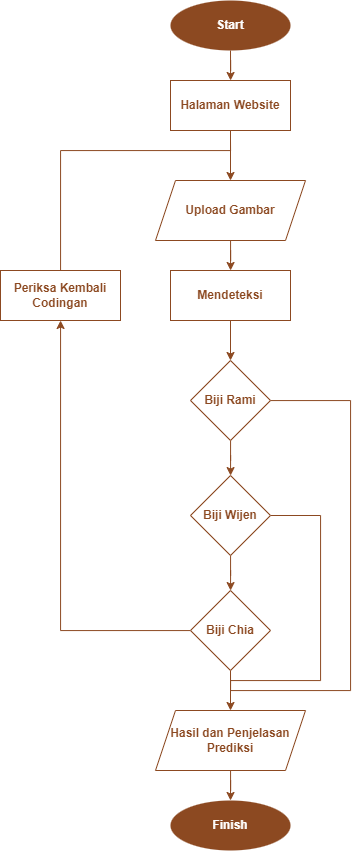

The diagram above was exported from draw.io. Its source (the exported page's mxGraphModel, read from the mxfile embedded in the PNG):
<mxGraphModel dx="1203" dy="557" grid="1" gridSize="10" guides="1" tooltips="1" connect="1" arrows="1" fold="1" page="1" pageScale="1" pageWidth="827" pageHeight="1169" math="0" shadow="0">
  <root>
    <mxCell id="WIyWlLk6GJQsqaUBKTNV-0" />
    <mxCell id="WIyWlLk6GJQsqaUBKTNV-1" parent="WIyWlLk6GJQsqaUBKTNV-0" />
    <mxCell id="CNG9LyA3VzS7WsTvxuM--12" style="edgeStyle=orthogonalEdgeStyle;rounded=0;orthogonalLoop=1;jettySize=auto;html=1;strokeColor=#8C4921;" edge="1" parent="WIyWlLk6GJQsqaUBKTNV-1" source="CNG9LyA3VzS7WsTvxuM--1" target="CNG9LyA3VzS7WsTvxuM--2">
      <mxGeometry relative="1" as="geometry" />
    </mxCell>
    <mxCell id="CNG9LyA3VzS7WsTvxuM--1" value="&lt;b&gt;&lt;font color=&quot;#ffffff&quot;&gt;Start&lt;/font&gt;&lt;/b&gt;" style="ellipse;whiteSpace=wrap;html=1;fillColor=#8C4921;strokeColor=none;" vertex="1" parent="WIyWlLk6GJQsqaUBKTNV-1">
      <mxGeometry x="150" y="110" width="120" height="50" as="geometry" />
    </mxCell>
    <mxCell id="CNG9LyA3VzS7WsTvxuM--13" style="edgeStyle=orthogonalEdgeStyle;rounded=0;orthogonalLoop=1;jettySize=auto;html=1;strokeColor=#8C4921;" edge="1" parent="WIyWlLk6GJQsqaUBKTNV-1" source="CNG9LyA3VzS7WsTvxuM--2" target="CNG9LyA3VzS7WsTvxuM--9">
      <mxGeometry relative="1" as="geometry" />
    </mxCell>
    <mxCell id="CNG9LyA3VzS7WsTvxuM--2" value="&lt;font color=&quot;#8c4921&quot;&gt;&lt;b&gt;Halaman Website&lt;/b&gt;&lt;/font&gt;" style="rounded=0;whiteSpace=wrap;html=1;strokeColor=#8C4921;" vertex="1" parent="WIyWlLk6GJQsqaUBKTNV-1">
      <mxGeometry x="150" y="190" width="120" height="50" as="geometry" />
    </mxCell>
    <mxCell id="CNG9LyA3VzS7WsTvxuM--15" style="edgeStyle=orthogonalEdgeStyle;rounded=0;orthogonalLoop=1;jettySize=auto;html=1;strokeColor=#8C4921;" edge="1" parent="WIyWlLk6GJQsqaUBKTNV-1" source="CNG9LyA3VzS7WsTvxuM--4" target="CNG9LyA3VzS7WsTvxuM--5">
      <mxGeometry relative="1" as="geometry" />
    </mxCell>
    <mxCell id="CNG9LyA3VzS7WsTvxuM--4" value="&lt;font color=&quot;#8c4921&quot;&gt;&lt;b&gt;Mendeteksi&lt;/b&gt;&lt;/font&gt;" style="rounded=0;whiteSpace=wrap;html=1;strokeColor=#8C4921;" vertex="1" parent="WIyWlLk6GJQsqaUBKTNV-1">
      <mxGeometry x="150" y="380" width="120" height="50" as="geometry" />
    </mxCell>
    <mxCell id="CNG9LyA3VzS7WsTvxuM--16" style="edgeStyle=orthogonalEdgeStyle;rounded=0;orthogonalLoop=1;jettySize=auto;html=1;strokeColor=#8C4921;" edge="1" parent="WIyWlLk6GJQsqaUBKTNV-1" source="CNG9LyA3VzS7WsTvxuM--5" target="CNG9LyA3VzS7WsTvxuM--6">
      <mxGeometry relative="1" as="geometry" />
    </mxCell>
    <mxCell id="CNG9LyA3VzS7WsTvxuM--22" style="edgeStyle=orthogonalEdgeStyle;rounded=0;orthogonalLoop=1;jettySize=auto;html=1;entryX=0.5;entryY=1;entryDx=0;entryDy=0;endArrow=none;endFill=0;strokeColor=#8C4921;" edge="1" parent="WIyWlLk6GJQsqaUBKTNV-1" source="CNG9LyA3VzS7WsTvxuM--5" target="CNG9LyA3VzS7WsTvxuM--7">
      <mxGeometry relative="1" as="geometry">
        <Array as="points">
          <mxPoint x="330" y="510" />
          <mxPoint x="330" y="800" />
          <mxPoint x="210" y="800" />
        </Array>
      </mxGeometry>
    </mxCell>
    <mxCell id="CNG9LyA3VzS7WsTvxuM--5" value="&lt;font color=&quot;#8c4921&quot;&gt;&lt;b&gt;Biji Rami&lt;/b&gt;&lt;/font&gt;" style="rhombus;whiteSpace=wrap;html=1;strokeColor=#8C4921;" vertex="1" parent="WIyWlLk6GJQsqaUBKTNV-1">
      <mxGeometry x="170" y="470" width="80" height="80" as="geometry" />
    </mxCell>
    <mxCell id="CNG9LyA3VzS7WsTvxuM--17" style="edgeStyle=orthogonalEdgeStyle;rounded=0;orthogonalLoop=1;jettySize=auto;html=1;strokeColor=#8C4921;" edge="1" parent="WIyWlLk6GJQsqaUBKTNV-1" source="CNG9LyA3VzS7WsTvxuM--6" target="CNG9LyA3VzS7WsTvxuM--7">
      <mxGeometry relative="1" as="geometry" />
    </mxCell>
    <mxCell id="CNG9LyA3VzS7WsTvxuM--23" style="edgeStyle=orthogonalEdgeStyle;rounded=0;orthogonalLoop=1;jettySize=auto;html=1;endArrow=none;endFill=0;exitX=1;exitY=0.5;exitDx=0;exitDy=0;strokeColor=#8C4921;" edge="1" parent="WIyWlLk6GJQsqaUBKTNV-1" source="CNG9LyA3VzS7WsTvxuM--6">
      <mxGeometry relative="1" as="geometry">
        <mxPoint x="210" y="800" as="targetPoint" />
        <Array as="points">
          <mxPoint x="300" y="625" />
          <mxPoint x="300" y="790" />
          <mxPoint x="210" y="790" />
        </Array>
      </mxGeometry>
    </mxCell>
    <mxCell id="CNG9LyA3VzS7WsTvxuM--6" value="&lt;font color=&quot;#8c4921&quot;&gt;&lt;b&gt;Biji Wijen&lt;/b&gt;&lt;/font&gt;" style="rhombus;whiteSpace=wrap;html=1;strokeColor=#8C4921;" vertex="1" parent="WIyWlLk6GJQsqaUBKTNV-1">
      <mxGeometry x="170" y="585" width="80" height="80" as="geometry" />
    </mxCell>
    <mxCell id="CNG9LyA3VzS7WsTvxuM--18" style="edgeStyle=orthogonalEdgeStyle;rounded=0;orthogonalLoop=1;jettySize=auto;html=1;strokeColor=#8C4921;" edge="1" parent="WIyWlLk6GJQsqaUBKTNV-1" source="CNG9LyA3VzS7WsTvxuM--7" target="CNG9LyA3VzS7WsTvxuM--8">
      <mxGeometry relative="1" as="geometry" />
    </mxCell>
    <mxCell id="CNG9LyA3VzS7WsTvxuM--20" style="edgeStyle=orthogonalEdgeStyle;rounded=0;orthogonalLoop=1;jettySize=auto;html=1;strokeColor=#8C4921;" edge="1" parent="WIyWlLk6GJQsqaUBKTNV-1" source="CNG9LyA3VzS7WsTvxuM--7" target="CNG9LyA3VzS7WsTvxuM--11">
      <mxGeometry relative="1" as="geometry" />
    </mxCell>
    <mxCell id="CNG9LyA3VzS7WsTvxuM--7" value="&lt;font color=&quot;#8c4921&quot;&gt;&lt;b&gt;Biji Chia&lt;/b&gt;&lt;/font&gt;" style="rhombus;whiteSpace=wrap;html=1;strokeColor=#8C4921;" vertex="1" parent="WIyWlLk6GJQsqaUBKTNV-1">
      <mxGeometry x="170" y="700" width="80" height="80" as="geometry" />
    </mxCell>
    <mxCell id="CNG9LyA3VzS7WsTvxuM--19" style="edgeStyle=orthogonalEdgeStyle;rounded=0;orthogonalLoop=1;jettySize=auto;html=1;strokeColor=#8C4921;" edge="1" parent="WIyWlLk6GJQsqaUBKTNV-1" source="CNG9LyA3VzS7WsTvxuM--8" target="CNG9LyA3VzS7WsTvxuM--10">
      <mxGeometry relative="1" as="geometry" />
    </mxCell>
    <mxCell id="CNG9LyA3VzS7WsTvxuM--8" value="&lt;font color=&quot;#8c4921&quot;&gt;&lt;b&gt;Hasil dan Penjelasan Prediksi&lt;/b&gt;&lt;/font&gt;" style="shape=parallelogram;perimeter=parallelogramPerimeter;whiteSpace=wrap;html=1;fixedSize=1;strokeColor=#8C4921;" vertex="1" parent="WIyWlLk6GJQsqaUBKTNV-1">
      <mxGeometry x="135" y="820" width="150" height="60" as="geometry" />
    </mxCell>
    <mxCell id="CNG9LyA3VzS7WsTvxuM--14" style="edgeStyle=orthogonalEdgeStyle;rounded=0;orthogonalLoop=1;jettySize=auto;html=1;strokeColor=#8C4921;" edge="1" parent="WIyWlLk6GJQsqaUBKTNV-1" source="CNG9LyA3VzS7WsTvxuM--9" target="CNG9LyA3VzS7WsTvxuM--4">
      <mxGeometry relative="1" as="geometry" />
    </mxCell>
    <mxCell id="CNG9LyA3VzS7WsTvxuM--9" value="&lt;font color=&quot;#8c4921&quot;&gt;&lt;b&gt;Upload Gambar&lt;/b&gt;&lt;/font&gt;" style="shape=parallelogram;perimeter=parallelogramPerimeter;whiteSpace=wrap;html=1;fixedSize=1;strokeColor=#8C4921;" vertex="1" parent="WIyWlLk6GJQsqaUBKTNV-1">
      <mxGeometry x="135" y="290" width="150" height="60" as="geometry" />
    </mxCell>
    <mxCell id="CNG9LyA3VzS7WsTvxuM--10" value="&lt;b&gt;&lt;font color=&quot;#ffffff&quot;&gt;Finish&lt;/font&gt;&lt;/b&gt;" style="ellipse;whiteSpace=wrap;html=1;fillColor=#8C4921;strokeColor=none;" vertex="1" parent="WIyWlLk6GJQsqaUBKTNV-1">
      <mxGeometry x="150" y="910" width="120" height="50" as="geometry" />
    </mxCell>
    <mxCell id="CNG9LyA3VzS7WsTvxuM--21" style="edgeStyle=orthogonalEdgeStyle;rounded=0;orthogonalLoop=1;jettySize=auto;html=1;endArrow=none;endFill=0;strokeColor=#8C4921;" edge="1" parent="WIyWlLk6GJQsqaUBKTNV-1" source="CNG9LyA3VzS7WsTvxuM--11">
      <mxGeometry relative="1" as="geometry">
        <mxPoint x="210" y="250" as="targetPoint" />
        <Array as="points">
          <mxPoint x="40" y="260" />
          <mxPoint x="210" y="260" />
        </Array>
      </mxGeometry>
    </mxCell>
    <mxCell id="CNG9LyA3VzS7WsTvxuM--11" value="&lt;font color=&quot;#8c4921&quot;&gt;&lt;b&gt;Periksa Kembali Codingan&lt;/b&gt;&lt;/font&gt;" style="rounded=0;whiteSpace=wrap;html=1;strokeColor=#8C4921;" vertex="1" parent="WIyWlLk6GJQsqaUBKTNV-1">
      <mxGeometry x="-20" y="380" width="120" height="50" as="geometry" />
    </mxCell>
  </root>
</mxGraphModel>